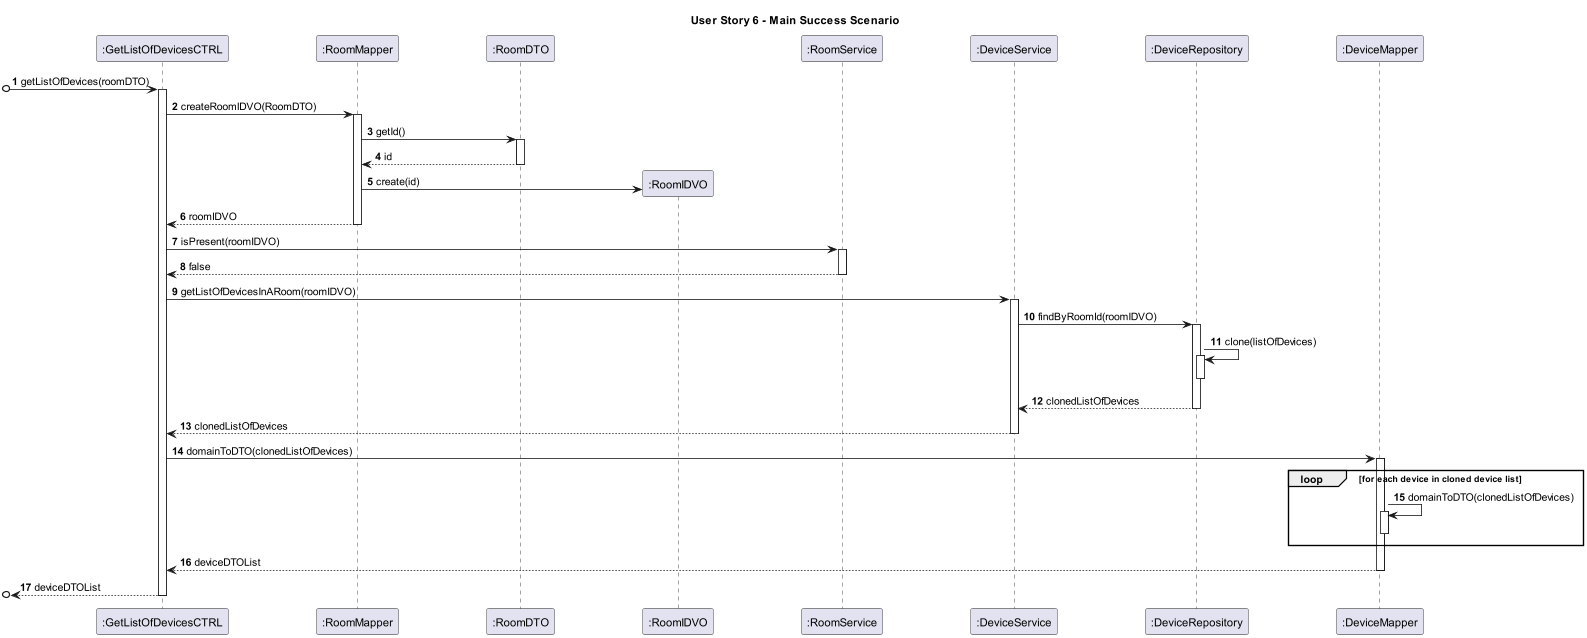

The diagram above was rendered by PlantUML. Its source (embedded in the PNG):
@startuml

skinparam ParticipantPadding 50
autonumber
title User Story 6 - Main Success Scenario

participant ":GetListOfDevicesCTRL" as C
participant ":RoomMapper" as RM
participant ":RoomDTO" as RDTO
participant ":RoomIDVO" as RID
participant ":RoomService" as RS
participant ":DeviceService" as DS
participant ":DeviceRepository" as DR
participant ":DeviceMapper" as DM



[o-> C : getListOfDevices(roomDTO)
activate C

C -> RM : createRoomIDVO(RoomDTO)
activate RM

RM -> RDTO : getId()
activate RDTO

RDTO --> RM : id
deactivate RDTO

RM -> RID ** : create(id)

RM --> C : roomIDVO
deactivate RM

C -> RS : isPresent(roomIDVO)
activate RS

RS --> C : false
deactivate RS

C -> DS : getListOfDevicesInARoom(roomIDVO)
activate DS

DS -> DR : findByRoomId(roomIDVO)
activate DR

DR -> DR : clone(listOfDevices)
activate DR
deactivate DR

DR --> DS : clonedListOfDevices

deactivate DR



DS --> C : clonedListOfDevices

deactivate DS

C -> DM : domainToDTO(clonedListOfDevices)

activate DM
loop for each device in cloned device list
DM -> DM : domainToDTO(clonedListOfDevices)
activate DM
deactivate DM

end loop
DM --> C : deviceDTOList
deactivate DM


[o<-- C : deviceDTOList

deactivate C


@enduml